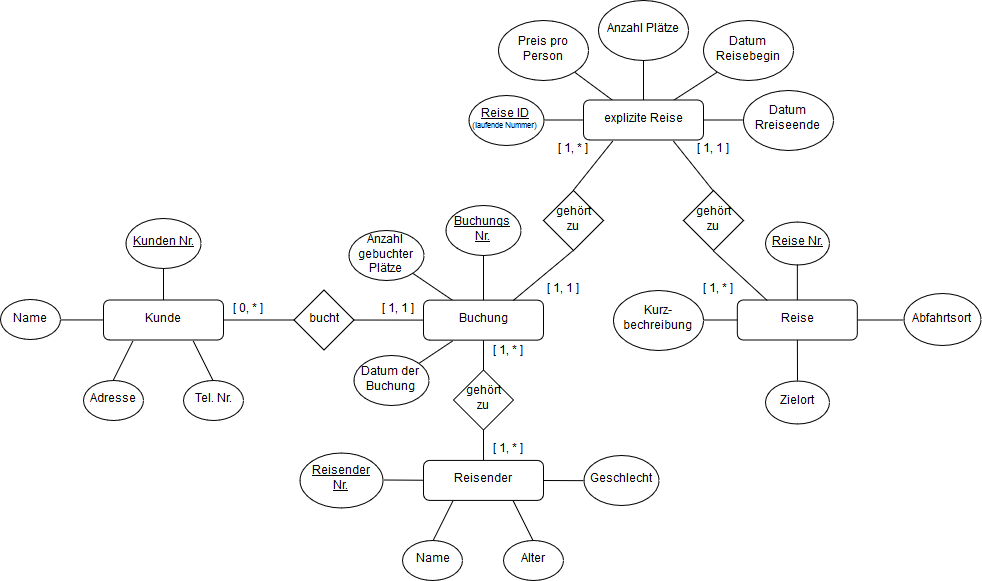

The diagram above was exported from draw.io. Its source (the exported page's mxGraphModel, read from the mxfile embedded in the PNG):
<mxGraphModel dx="419" dy="627" grid="1" gridSize="10" guides="1" tooltips="1" connect="1" arrows="1" fold="1" page="1" pageScale="1" pageWidth="827" pageHeight="1169" background="#ffffff" math="0" shadow="0">
  <root>
    <mxCell id="0" />
    <mxCell id="1" parent="0" />
    <mxCell id="228" value="" style="edgeStyle=none;rounded=0;html=1;endArrow=none;endFill=0;jettySize=auto;orthogonalLoop=1;" edge="1" parent="1" source="18" target="172">
      <mxGeometry relative="1" as="geometry" />
    </mxCell>
    <mxCell id="18" value="&lt;u&gt;Buchungs Nr.&lt;/u&gt;" style="ellipse;whiteSpace=wrap;html=1;" parent="1" vertex="1">
      <mxGeometry x="1302.5" y="264.97058823529414" width="75" height="50" as="geometry" />
    </mxCell>
    <mxCell id="230" style="edgeStyle=none;rounded=0;html=1;exitX=1;exitY=0;entryX=0.25;entryY=1;endArrow=none;endFill=0;jettySize=auto;orthogonalLoop=1;" edge="1" parent="1" source="23" target="172">
      <mxGeometry relative="1" as="geometry" />
    </mxCell>
    <mxCell id="23" value="Datum der Buchung" style="ellipse;whiteSpace=wrap;html=1;" parent="1" vertex="1">
      <mxGeometry x="1210.5" y="414.97058823529414" width="75" height="50" as="geometry" />
    </mxCell>
    <mxCell id="39" value="&lt;u&gt;Reise Nr.&lt;/u&gt;" style="ellipse;whiteSpace=wrap;html=1;" parent="1" vertex="1">
      <mxGeometry x="1622" y="281.5" width="64" height="43" as="geometry" />
    </mxCell>
    <mxCell id="45" value="&lt;u&gt;Kunden Nr.&lt;/u&gt;" style="ellipse;whiteSpace=wrap;html=1;" parent="1" vertex="1">
      <mxGeometry x="982.5" y="277.92857142857156" width="75" height="50" as="geometry" />
    </mxCell>
    <mxCell id="211" style="edgeStyle=none;rounded=0;html=1;exitX=0.5;exitY=0;entryX=0.25;entryY=1;endArrow=none;endFill=0;jettySize=auto;orthogonalLoop=1;" edge="1" parent="1" source="47" target="171">
      <mxGeometry relative="1" as="geometry" />
    </mxCell>
    <mxCell id="47" value="Adresse" style="ellipse;whiteSpace=wrap;html=1;" parent="1" vertex="1">
      <mxGeometry x="940" y="439.92857142857156" width="60" height="40" as="geometry" />
    </mxCell>
    <mxCell id="49" value="Name" style="ellipse;whiteSpace=wrap;html=1;" parent="1" vertex="1">
      <mxGeometry x="857" y="359.42857142857156" width="60" height="40" as="geometry" />
    </mxCell>
    <mxCell id="212" style="edgeStyle=none;rounded=0;html=1;exitX=0.5;exitY=0;entryX=0.75;entryY=1;endArrow=none;endFill=0;jettySize=auto;orthogonalLoop=1;" edge="1" parent="1" source="51" target="171">
      <mxGeometry relative="1" as="geometry" />
    </mxCell>
    <mxCell id="51" value="Tel. Nr." style="ellipse;whiteSpace=wrap;html=1;" parent="1" vertex="1">
      <mxGeometry x="1040" y="439.92857142857156" width="60" height="40" as="geometry" />
    </mxCell>
    <mxCell id="213" value="" style="edgeStyle=none;rounded=0;html=1;endArrow=none;endFill=0;jettySize=auto;orthogonalLoop=1;" edge="1" parent="1" source="61" target="169">
      <mxGeometry relative="1" as="geometry" />
    </mxCell>
    <mxCell id="61" value="&lt;div&gt;&lt;u&gt;Reise ID&lt;/u&gt;&lt;/div&gt;&lt;div style=&quot;font-size: 8px&quot;&gt;&lt;font style=&quot;font-size: 8px&quot;&gt;(laufende Nummer)&lt;/font&gt;&lt;u&gt;&lt;br&gt; &lt;/u&gt;&lt;/div&gt;" style="ellipse;whiteSpace=wrap;html=1;" parent="1" vertex="1">
      <mxGeometry x="1325" y="154.5" width="75" height="50" as="geometry" />
    </mxCell>
    <mxCell id="214" style="edgeStyle=none;rounded=0;html=1;exitX=1;exitY=1;entryX=0.25;entryY=0;endArrow=none;endFill=0;jettySize=auto;orthogonalLoop=1;" edge="1" parent="1" source="64" target="169">
      <mxGeometry relative="1" as="geometry" />
    </mxCell>
    <mxCell id="64" value="Preis pro Person" style="ellipse;whiteSpace=wrap;html=1;" parent="1" vertex="1">
      <mxGeometry x="1355" y="80" width="90" height="60" as="geometry" />
    </mxCell>
    <mxCell id="65" value="Anzahl Plätze" style="ellipse;whiteSpace=wrap;html=1;" parent="1" vertex="1">
      <mxGeometry x="1455" y="60" width="90" height="60" as="geometry" />
    </mxCell>
    <mxCell id="66" value="Datum Reisebegin" style="ellipse;whiteSpace=wrap;html=1;" parent="1" vertex="1">
      <mxGeometry x="1560" y="80" width="90" height="60" as="geometry" />
    </mxCell>
    <mxCell id="67" value="Datum Rreiseende" style="ellipse;whiteSpace=wrap;html=1;" parent="1" vertex="1">
      <mxGeometry x="1600" y="149.5" width="90" height="60" as="geometry" />
    </mxCell>
    <mxCell id="229" style="edgeStyle=none;rounded=0;html=1;exitX=1;exitY=1;entryX=0.25;entryY=0;endArrow=none;endFill=0;jettySize=auto;orthogonalLoop=1;" edge="1" parent="1" source="78" target="172">
      <mxGeometry relative="1" as="geometry" />
    </mxCell>
    <mxCell id="78" value="Anzahl gebuchter Plätze" style="ellipse;whiteSpace=wrap;html=1;" parent="1" vertex="1">
      <mxGeometry x="1205" y="289.97058823529414" width="75" height="50" as="geometry" />
    </mxCell>
    <mxCell id="149" style="edgeStyle=none;rounded=0;html=1;exitX=0;exitY=1;endArrow=none;endFill=0;jettySize=auto;orthogonalLoop=1;" parent="1" source="18" target="18" edge="1">
      <mxGeometry relative="1" as="geometry" />
    </mxCell>
    <mxCell id="161" value="Kurz-bechreibung" style="ellipse;whiteSpace=wrap;html=1;" parent="1" vertex="1">
      <mxGeometry x="1470" y="349.5" width="90" height="60" as="geometry" />
    </mxCell>
    <mxCell id="162" value="&lt;div&gt;Abfahrtsort&lt;/div&gt;" style="ellipse;whiteSpace=wrap;html=1;" parent="1" vertex="1">
      <mxGeometry x="1760" y="353.5" width="77" height="52" as="geometry" />
    </mxCell>
    <mxCell id="163" value="Zielort" style="ellipse;whiteSpace=wrap;html=1;" parent="1" vertex="1">
      <mxGeometry x="1622" y="440" width="64" height="43" as="geometry" />
    </mxCell>
    <mxCell id="222" value="" style="edgeStyle=none;rounded=0;html=1;endArrow=none;endFill=0;jettySize=auto;orthogonalLoop=1;" edge="1" parent="1" source="168" target="161">
      <mxGeometry relative="1" as="geometry" />
    </mxCell>
    <mxCell id="225" style="edgeStyle=none;rounded=0;html=1;exitX=0.5;exitY=0;entryX=0.5;entryY=1;endArrow=none;endFill=0;jettySize=auto;orthogonalLoop=1;" edge="1" parent="1" source="168" target="39">
      <mxGeometry relative="1" as="geometry" />
    </mxCell>
    <mxCell id="226" value="" style="edgeStyle=none;rounded=0;html=1;endArrow=none;endFill=0;jettySize=auto;orthogonalLoop=1;" edge="1" parent="1" source="168" target="162">
      <mxGeometry relative="1" as="geometry" />
    </mxCell>
    <mxCell id="227" value="" style="edgeStyle=none;rounded=0;html=1;endArrow=none;endFill=0;jettySize=auto;orthogonalLoop=1;" edge="1" parent="1" source="168" target="163">
      <mxGeometry relative="1" as="geometry" />
    </mxCell>
    <mxCell id="168" value="Reise" style="rounded=1;whiteSpace=wrap;html=1;" vertex="1" parent="1">
      <mxGeometry x="1593.8235294117646" y="359.5" width="120" height="40" as="geometry" />
    </mxCell>
    <mxCell id="217" value="" style="edgeStyle=none;rounded=0;html=1;endArrow=none;endFill=0;jettySize=auto;orthogonalLoop=1;" edge="1" parent="1" source="169" target="65">
      <mxGeometry relative="1" as="geometry" />
    </mxCell>
    <mxCell id="218" style="edgeStyle=none;rounded=0;html=1;exitX=0.75;exitY=0;entryX=0;entryY=1;endArrow=none;endFill=0;jettySize=auto;orthogonalLoop=1;" edge="1" parent="1" source="169" target="66">
      <mxGeometry relative="1" as="geometry" />
    </mxCell>
    <mxCell id="219" value="" style="edgeStyle=none;rounded=0;html=1;endArrow=none;endFill=0;jettySize=auto;orthogonalLoop=1;" edge="1" parent="1" source="169" target="67">
      <mxGeometry relative="1" as="geometry" />
    </mxCell>
    <mxCell id="169" value="&lt;div&gt;explizite Reise&lt;/div&gt;" style="rounded=1;whiteSpace=wrap;html=1;" vertex="1" parent="1">
      <mxGeometry x="1440" y="159.5" width="120" height="40" as="geometry" />
    </mxCell>
    <mxCell id="190" value="" style="edgeStyle=none;rounded=0;html=1;endArrow=none;endFill=0;jettySize=auto;orthogonalLoop=1;" edge="1" parent="1" source="170" target="180">
      <mxGeometry relative="1" as="geometry" />
    </mxCell>
    <mxCell id="170" value="Reisender" style="rounded=1;whiteSpace=wrap;html=1;" vertex="1" parent="1">
      <mxGeometry x="1280" y="519.9117647058824" width="120" height="40" as="geometry" />
    </mxCell>
    <mxCell id="185" value="" style="edgeStyle=none;rounded=0;html=1;endArrow=none;endFill=0;jettySize=auto;orthogonalLoop=1;" edge="1" parent="1" source="171" target="184">
      <mxGeometry relative="1" as="geometry" />
    </mxCell>
    <mxCell id="209" value="" style="edgeStyle=none;rounded=0;html=1;endArrow=none;endFill=0;jettySize=auto;orthogonalLoop=1;" edge="1" parent="1" source="171" target="45">
      <mxGeometry relative="1" as="geometry" />
    </mxCell>
    <mxCell id="210" value="" style="edgeStyle=none;rounded=0;html=1;endArrow=none;endFill=0;jettySize=auto;orthogonalLoop=1;" edge="1" parent="1" source="171" target="49">
      <mxGeometry relative="1" as="geometry" />
    </mxCell>
    <mxCell id="171" value="Kunde" style="rounded=1;whiteSpace=wrap;html=1;" vertex="1" parent="1">
      <mxGeometry x="960" y="359.5" width="120" height="40" as="geometry" />
    </mxCell>
    <mxCell id="187" value="" style="edgeStyle=none;rounded=0;html=1;endArrow=none;endFill=0;jettySize=auto;orthogonalLoop=1;" edge="1" parent="1" source="172" target="180">
      <mxGeometry relative="1" as="geometry" />
    </mxCell>
    <mxCell id="172" value="Buchung" style="rounded=1;whiteSpace=wrap;html=1;" vertex="1" parent="1">
      <mxGeometry x="1280" y="359.6428571428571" width="120" height="40" as="geometry" />
    </mxCell>
    <mxCell id="175" style="rounded=0;html=1;exitX=0.5;exitY=0;entryX=0.25;entryY=1;jettySize=auto;orthogonalLoop=1;endArrow=none;endFill=0;" edge="1" parent="1" source="173" target="169">
      <mxGeometry relative="1" as="geometry" />
    </mxCell>
    <mxCell id="178" style="edgeStyle=none;rounded=0;html=1;exitX=0.5;exitY=1;entryX=0.75;entryY=0;endArrow=none;endFill=0;jettySize=auto;orthogonalLoop=1;" edge="1" parent="1" source="173" target="172">
      <mxGeometry relative="1" as="geometry" />
    </mxCell>
    <mxCell id="173" value="&lt;div&gt;gehört&lt;/div&gt;&lt;div&gt; zu&lt;/div&gt;" style="rhombus;whiteSpace=wrap;html=1;" vertex="1" parent="1">
      <mxGeometry x="1400" y="250" width="60" height="60" as="geometry" />
    </mxCell>
    <mxCell id="176" style="edgeStyle=none;rounded=0;html=1;exitX=0.5;exitY=0;entryX=0.75;entryY=1;endArrow=none;endFill=0;jettySize=auto;orthogonalLoop=1;" edge="1" parent="1" source="174" target="169">
      <mxGeometry relative="1" as="geometry" />
    </mxCell>
    <mxCell id="179" style="edgeStyle=none;rounded=0;html=1;exitX=0.5;exitY=1;entryX=0.25;entryY=0;endArrow=none;endFill=0;jettySize=auto;orthogonalLoop=1;" edge="1" parent="1" source="174" target="168">
      <mxGeometry relative="1" as="geometry" />
    </mxCell>
    <mxCell id="174" value="&lt;div&gt;gehört&lt;/div&gt;&lt;div&gt; zu&lt;/div&gt;" style="rhombus;whiteSpace=wrap;html=1;" vertex="1" parent="1">
      <mxGeometry x="1540" y="250" width="60" height="60" as="geometry" />
    </mxCell>
    <mxCell id="180" value="&lt;div&gt;gehört&lt;/div&gt;&lt;div&gt; zu&lt;/div&gt;" style="rhombus;whiteSpace=wrap;html=1;" vertex="1" parent="1">
      <mxGeometry x="1310" y="429.5" width="60" height="60" as="geometry" />
    </mxCell>
    <mxCell id="186" value="" style="edgeStyle=none;rounded=0;html=1;endArrow=none;endFill=0;jettySize=auto;orthogonalLoop=1;" edge="1" parent="1" source="184" target="172">
      <mxGeometry relative="1" as="geometry" />
    </mxCell>
    <mxCell id="184" value="bucht" style="rhombus;whiteSpace=wrap;html=1;" vertex="1" parent="1">
      <mxGeometry x="1150.5" y="349.5" width="60" height="60" as="geometry" />
    </mxCell>
    <mxCell id="208" value="" style="edgeStyle=none;rounded=0;html=1;endArrow=none;endFill=0;jettySize=auto;orthogonalLoop=1;" edge="1" parent="1" source="192" target="170">
      <mxGeometry relative="1" as="geometry" />
    </mxCell>
    <mxCell id="192" value="Geschlecht" style="ellipse;whiteSpace=wrap;html=1;" vertex="1" parent="1">
      <mxGeometry x="1440" y="515.1470588235294" width="75" height="50" as="geometry" />
    </mxCell>
    <mxCell id="207" style="edgeStyle=none;rounded=0;html=1;exitX=0.5;exitY=0;entryX=0.75;entryY=1;endArrow=none;endFill=0;jettySize=auto;orthogonalLoop=1;" edge="1" parent="1" source="193" target="170">
      <mxGeometry relative="1" as="geometry" />
    </mxCell>
    <mxCell id="193" value="Alter" style="ellipse;whiteSpace=wrap;html=1;" vertex="1" parent="1">
      <mxGeometry x="1360" y="599.6470588235294" width="60" height="40" as="geometry" />
    </mxCell>
    <mxCell id="206" style="edgeStyle=none;rounded=0;html=1;exitX=0.5;exitY=0;entryX=0.25;entryY=1;endArrow=none;endFill=0;jettySize=auto;orthogonalLoop=1;" edge="1" parent="1" source="194" target="170">
      <mxGeometry relative="1" as="geometry" />
    </mxCell>
    <mxCell id="194" value="Name" style="ellipse;whiteSpace=wrap;html=1;" vertex="1" parent="1">
      <mxGeometry x="1259.5" y="599.575630252101" width="60" height="40" as="geometry" />
    </mxCell>
    <mxCell id="204" value="" style="edgeStyle=none;rounded=0;html=1;endArrow=none;endFill=0;jettySize=auto;orthogonalLoop=1;" edge="1" parent="1" source="203" target="170">
      <mxGeometry relative="1" as="geometry" />
    </mxCell>
    <mxCell id="203" value="&lt;div&gt;&lt;u&gt;Reisender&lt;/u&gt;&lt;/div&gt;&lt;div&gt;&lt;u&gt; Nr.&lt;/u&gt;&lt;/div&gt;" style="ellipse;whiteSpace=wrap;html=1;" vertex="1" parent="1">
      <mxGeometry x="1156.5" y="512" width="83" height="55" as="geometry" />
    </mxCell>
    <mxCell id="231" value="[ 0, * ]" style="text;html=1;resizable=0;points=[];autosize=1;align=center;verticalAlign=top;spacingTop=-4;" vertex="1" parent="1">
      <mxGeometry x="1080" y="359.5" width="50" height="20" as="geometry" />
    </mxCell>
    <mxCell id="232" value="[ 1, 1 ]" style="text;html=1;resizable=0;points=[];autosize=1;align=center;verticalAlign=top;spacingTop=-4;" vertex="1" parent="1">
      <mxGeometry x="1230" y="359.5" width="50" height="20" as="geometry" />
    </mxCell>
    <mxCell id="233" value="[ 1, * ]" style="text;html=1;resizable=0;points=[];autosize=1;align=center;verticalAlign=bottom;spacingTop=-4;" vertex="1" parent="1">
      <mxGeometry x="1340" y="399.5" width="50" height="20" as="geometry" />
    </mxCell>
    <mxCell id="234" value="[ 1, * ]" style="text;html=1;resizable=0;points=[];autosize=1;align=center;verticalAlign=top;spacingTop=-4;" vertex="1" parent="1">
      <mxGeometry x="1340" y="500" width="50" height="20" as="geometry" />
    </mxCell>
    <mxCell id="237" value="[ 1, * ]" style="text;html=1;resizable=0;points=[];autosize=1;align=center;verticalAlign=top;spacingTop=-4;" vertex="1" parent="1">
      <mxGeometry x="1550" y="339.5" width="50" height="20" as="geometry" />
    </mxCell>
    <mxCell id="238" value="[ 1, 1 ]" style="text;html=1;resizable=0;points=[];autosize=1;align=center;verticalAlign=top;spacingTop=-4;" vertex="1" parent="1">
      <mxGeometry x="1545" y="199.5" width="50" height="20" as="geometry" />
    </mxCell>
    <mxCell id="239" value="[ 1, 1 ]" style="text;html=1;resizable=0;points=[];autosize=1;align=center;verticalAlign=top;spacingTop=-4;" vertex="1" parent="1">
      <mxGeometry x="1395" y="340" width="50" height="20" as="geometry" />
    </mxCell>
    <mxCell id="240" value="[ 1, * ]" style="text;html=1;resizable=0;points=[];autosize=1;align=center;verticalAlign=top;spacingTop=-4;" vertex="1" parent="1">
      <mxGeometry x="1405" y="199.5" width="50" height="20" as="geometry" />
    </mxCell>
  </root>
</mxGraphModel>